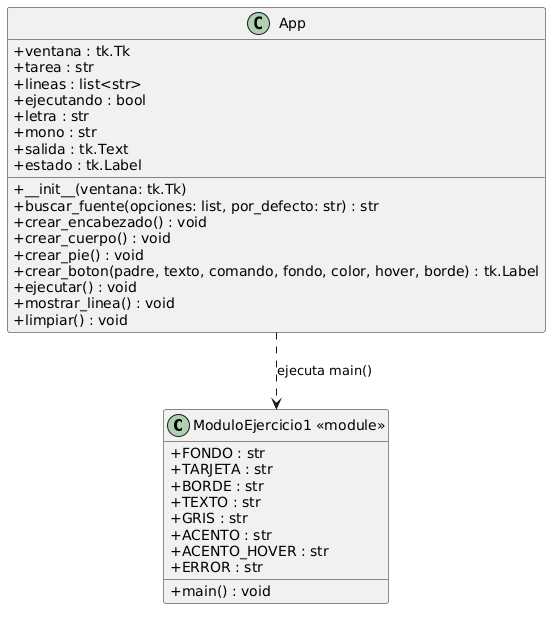

The diagram above was rendered by PlantUML. Its source (embedded in the PNG):
@startuml
skinparam classAttributeIconSize 0
skinparam shadowing false

class "ModuloEjercicio1 <<module>>" as Mod1 {
    + FONDO : str
    + TARJETA : str
    + BORDE : str
    + TEXTO : str
    + GRIS : str
    + ACENTO : str
    + ACENTO_HOVER : str
    + ERROR : str
    + main() : void
}

class App {
    + ventana : tk.Tk
    + tarea : str
    + lineas : list<str>
    + ejecutando : bool
    + letra : str
    + mono : str
    + salida : tk.Text
    + estado : tk.Label
    + __init__(ventana: tk.Tk)
    + buscar_fuente(opciones: list, por_defecto: str) : str
    + crear_encabezado() : void
    + crear_cuerpo() : void
    + crear_pie() : void
    + crear_boton(padre, texto, comando, fondo, color, hover, borde) : tk.Label
    + ejecutar() : void
    + mostrar_linea() : void
    + limpiar() : void
}

App ..> Mod1 : ejecuta main()
@enduml